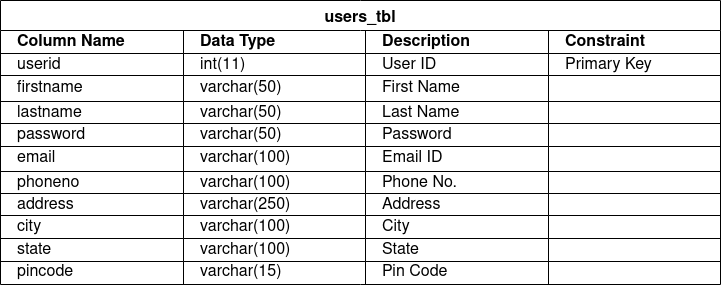

The diagram above was exported from draw.io. Its source (the exported page's mxGraphModel, read from the mxfile embedded in the PNG):
<mxGraphModel dx="1084" dy="667" grid="1" gridSize="10" guides="1" tooltips="1" connect="1" arrows="1" fold="1" page="1" pageScale="1" pageWidth="850" pageHeight="1100" math="0" shadow="0">
  <root>
    <mxCell id="0" />
    <mxCell id="1" parent="0" />
    <mxCell id="Kx4XAyFONfjIXEZwPRjp-43" value="users_tbl" style="shape=table;startSize=30;container=1;collapsible=0;childLayout=tableLayout;strokeColor=default;fontSize=16;fontStyle=1" vertex="1" parent="1">
      <mxGeometry x="40" y="40" width="720" height="284" as="geometry" />
    </mxCell>
    <mxCell id="Kx4XAyFONfjIXEZwPRjp-44" value="" style="shape=tableRow;horizontal=0;startSize=0;swimlaneHead=0;swimlaneBody=0;strokeColor=inherit;top=0;left=0;bottom=0;right=0;collapsible=0;dropTarget=0;fillColor=none;points=[[0,0.5],[1,0.5]];portConstraint=eastwest;fontSize=16;align=left;spacingLeft=15;" vertex="1" parent="Kx4XAyFONfjIXEZwPRjp-43">
      <mxGeometry y="30" width="720" height="23" as="geometry" />
    </mxCell>
    <mxCell id="Kx4XAyFONfjIXEZwPRjp-45" value="&lt;div&gt;Column Name&lt;/div&gt;" style="shape=partialRectangle;html=1;connectable=0;strokeColor=inherit;overflow=hidden;fillColor=none;top=0;left=0;bottom=0;right=0;pointerEvents=1;fontSize=16;labelBackgroundColor=none;whiteSpace=wrap;spacingLeft=15;fontStyle=1;align=left;" vertex="1" parent="Kx4XAyFONfjIXEZwPRjp-44">
      <mxGeometry width="183" height="23" as="geometry">
        <mxRectangle width="183" height="23" as="alternateBounds" />
      </mxGeometry>
    </mxCell>
    <mxCell id="Kx4XAyFONfjIXEZwPRjp-46" value="&lt;div&gt;Data Type&lt;/div&gt;" style="shape=partialRectangle;html=1;whiteSpace=wrap;connectable=0;strokeColor=inherit;overflow=hidden;fillColor=none;top=0;left=0;bottom=0;right=0;pointerEvents=1;fontSize=16;fontStyle=1;align=left;spacingLeft=15;" vertex="1" parent="Kx4XAyFONfjIXEZwPRjp-44">
      <mxGeometry x="183" width="182" height="23" as="geometry">
        <mxRectangle width="182" height="23" as="alternateBounds" />
      </mxGeometry>
    </mxCell>
    <mxCell id="Kx4XAyFONfjIXEZwPRjp-47" value="&lt;b&gt;Description&lt;/b&gt;" style="shape=partialRectangle;html=1;whiteSpace=wrap;connectable=0;strokeColor=inherit;overflow=hidden;fillColor=none;top=0;left=0;bottom=0;right=0;pointerEvents=1;fontSize=16;align=left;spacingLeft=15;" vertex="1" parent="Kx4XAyFONfjIXEZwPRjp-44">
      <mxGeometry x="365" width="183" height="23" as="geometry">
        <mxRectangle width="183" height="23" as="alternateBounds" />
      </mxGeometry>
    </mxCell>
    <mxCell id="Kx4XAyFONfjIXEZwPRjp-56" value="Constraint" style="shape=partialRectangle;html=1;whiteSpace=wrap;connectable=0;strokeColor=inherit;overflow=hidden;fillColor=none;top=0;left=0;bottom=0;right=0;pointerEvents=1;fontSize=16;fontStyle=1;align=left;spacingLeft=15;" vertex="1" parent="Kx4XAyFONfjIXEZwPRjp-44">
      <mxGeometry x="548" width="172" height="23" as="geometry">
        <mxRectangle width="172" height="23" as="alternateBounds" />
      </mxGeometry>
    </mxCell>
    <mxCell id="Kx4XAyFONfjIXEZwPRjp-48" value="" style="shape=tableRow;horizontal=0;startSize=0;swimlaneHead=0;swimlaneBody=0;strokeColor=inherit;top=0;left=0;bottom=0;right=0;collapsible=0;dropTarget=0;fillColor=none;points=[[0,0.5],[1,0.5]];portConstraint=eastwest;fontSize=16;align=left;spacingLeft=15;" vertex="1" parent="Kx4XAyFONfjIXEZwPRjp-43">
      <mxGeometry y="53" width="720" height="22" as="geometry" />
    </mxCell>
    <mxCell id="Kx4XAyFONfjIXEZwPRjp-49" value="userid" style="shape=partialRectangle;html=1;connectable=0;strokeColor=inherit;overflow=hidden;fillColor=none;top=0;left=0;bottom=0;right=0;pointerEvents=1;fontSize=16;align=left;labelBackgroundColor=none;whiteSpace=wrap;spacingLeft=15;" vertex="1" parent="Kx4XAyFONfjIXEZwPRjp-48">
      <mxGeometry width="183" height="22" as="geometry">
        <mxRectangle width="183" height="22" as="alternateBounds" />
      </mxGeometry>
    </mxCell>
    <mxCell id="Kx4XAyFONfjIXEZwPRjp-50" value="int(11)" style="shape=partialRectangle;html=1;whiteSpace=wrap;connectable=0;strokeColor=inherit;overflow=hidden;fillColor=none;top=0;left=0;bottom=0;right=0;pointerEvents=1;fontSize=16;align=left;spacingLeft=15;" vertex="1" parent="Kx4XAyFONfjIXEZwPRjp-48">
      <mxGeometry x="183" width="182" height="22" as="geometry">
        <mxRectangle width="182" height="22" as="alternateBounds" />
      </mxGeometry>
    </mxCell>
    <mxCell id="Kx4XAyFONfjIXEZwPRjp-51" value="User ID" style="shape=partialRectangle;html=1;whiteSpace=wrap;connectable=0;strokeColor=inherit;overflow=hidden;fillColor=none;top=0;left=0;bottom=0;right=0;pointerEvents=1;fontSize=16;align=left;spacingLeft=15;" vertex="1" parent="Kx4XAyFONfjIXEZwPRjp-48">
      <mxGeometry x="365" width="183" height="22" as="geometry">
        <mxRectangle width="183" height="22" as="alternateBounds" />
      </mxGeometry>
    </mxCell>
    <mxCell id="Kx4XAyFONfjIXEZwPRjp-57" value="Primary Key" style="shape=partialRectangle;html=1;whiteSpace=wrap;connectable=0;strokeColor=inherit;overflow=hidden;fillColor=none;top=0;left=0;bottom=0;right=0;pointerEvents=1;fontSize=16;align=left;spacingLeft=15;" vertex="1" parent="Kx4XAyFONfjIXEZwPRjp-48">
      <mxGeometry x="548" width="172" height="22" as="geometry">
        <mxRectangle width="172" height="22" as="alternateBounds" />
      </mxGeometry>
    </mxCell>
    <mxCell id="Kx4XAyFONfjIXEZwPRjp-52" value="" style="shape=tableRow;horizontal=0;startSize=0;swimlaneHead=0;swimlaneBody=0;strokeColor=inherit;top=0;left=0;bottom=0;right=0;collapsible=0;dropTarget=0;fillColor=none;points=[[0,0.5],[1,0.5]];portConstraint=eastwest;fontSize=16;align=left;spacingLeft=15;" vertex="1" parent="Kx4XAyFONfjIXEZwPRjp-43">
      <mxGeometry y="75" width="720" height="26" as="geometry" />
    </mxCell>
    <mxCell id="Kx4XAyFONfjIXEZwPRjp-53" value="firstname" style="shape=partialRectangle;html=1;connectable=0;strokeColor=inherit;overflow=hidden;fillColor=none;top=0;left=0;bottom=0;right=0;pointerEvents=1;fontSize=16;align=left;labelBackgroundColor=none;whiteSpace=wrap;spacingLeft=15;" vertex="1" parent="Kx4XAyFONfjIXEZwPRjp-52">
      <mxGeometry width="183" height="26" as="geometry">
        <mxRectangle width="183" height="26" as="alternateBounds" />
      </mxGeometry>
    </mxCell>
    <mxCell id="Kx4XAyFONfjIXEZwPRjp-54" value="varchar(50)" style="shape=partialRectangle;html=1;whiteSpace=wrap;connectable=0;strokeColor=inherit;overflow=hidden;fillColor=none;top=0;left=0;bottom=0;right=0;pointerEvents=1;fontSize=16;align=left;spacingLeft=15;" vertex="1" parent="Kx4XAyFONfjIXEZwPRjp-52">
      <mxGeometry x="183" width="182" height="26" as="geometry">
        <mxRectangle width="182" height="26" as="alternateBounds" />
      </mxGeometry>
    </mxCell>
    <mxCell id="Kx4XAyFONfjIXEZwPRjp-55" value="First Name" style="shape=partialRectangle;html=1;whiteSpace=wrap;connectable=0;strokeColor=inherit;overflow=hidden;fillColor=none;top=0;left=0;bottom=0;right=0;pointerEvents=1;fontSize=16;align=left;spacingLeft=15;" vertex="1" parent="Kx4XAyFONfjIXEZwPRjp-52">
      <mxGeometry x="365" width="183" height="26" as="geometry">
        <mxRectangle width="183" height="26" as="alternateBounds" />
      </mxGeometry>
    </mxCell>
    <mxCell id="Kx4XAyFONfjIXEZwPRjp-58" value="" style="shape=partialRectangle;html=1;whiteSpace=wrap;connectable=0;strokeColor=inherit;overflow=hidden;fillColor=none;top=0;left=0;bottom=0;right=0;pointerEvents=1;fontSize=16;align=left;spacingLeft=15;" vertex="1" parent="Kx4XAyFONfjIXEZwPRjp-52">
      <mxGeometry x="548" width="172" height="26" as="geometry">
        <mxRectangle width="172" height="26" as="alternateBounds" />
      </mxGeometry>
    </mxCell>
    <mxCell id="Kx4XAyFONfjIXEZwPRjp-62" style="shape=tableRow;horizontal=0;startSize=0;swimlaneHead=0;swimlaneBody=0;strokeColor=inherit;top=0;left=0;bottom=0;right=0;collapsible=0;dropTarget=0;fillColor=none;points=[[0,0.5],[1,0.5]];portConstraint=eastwest;fontSize=16;align=left;spacingLeft=15;" vertex="1" parent="Kx4XAyFONfjIXEZwPRjp-43">
      <mxGeometry y="101" width="720" height="22" as="geometry" />
    </mxCell>
    <mxCell id="Kx4XAyFONfjIXEZwPRjp-63" value="lastname" style="shape=partialRectangle;html=1;connectable=0;strokeColor=inherit;overflow=hidden;fillColor=none;top=0;left=0;bottom=0;right=0;pointerEvents=1;fontSize=16;align=left;labelBackgroundColor=none;whiteSpace=wrap;spacingLeft=15;" vertex="1" parent="Kx4XAyFONfjIXEZwPRjp-62">
      <mxGeometry width="183" height="22" as="geometry">
        <mxRectangle width="183" height="22" as="alternateBounds" />
      </mxGeometry>
    </mxCell>
    <mxCell id="Kx4XAyFONfjIXEZwPRjp-64" value="varchar(50)" style="shape=partialRectangle;html=1;whiteSpace=wrap;connectable=0;strokeColor=inherit;overflow=hidden;fillColor=none;top=0;left=0;bottom=0;right=0;pointerEvents=1;fontSize=16;align=left;spacingLeft=15;" vertex="1" parent="Kx4XAyFONfjIXEZwPRjp-62">
      <mxGeometry x="183" width="182" height="22" as="geometry">
        <mxRectangle width="182" height="22" as="alternateBounds" />
      </mxGeometry>
    </mxCell>
    <mxCell id="Kx4XAyFONfjIXEZwPRjp-65" value="Last Name" style="shape=partialRectangle;html=1;whiteSpace=wrap;connectable=0;strokeColor=inherit;overflow=hidden;fillColor=none;top=0;left=0;bottom=0;right=0;pointerEvents=1;fontSize=16;align=left;spacingLeft=15;" vertex="1" parent="Kx4XAyFONfjIXEZwPRjp-62">
      <mxGeometry x="365" width="183" height="22" as="geometry">
        <mxRectangle width="183" height="22" as="alternateBounds" />
      </mxGeometry>
    </mxCell>
    <mxCell id="Kx4XAyFONfjIXEZwPRjp-66" style="shape=partialRectangle;html=1;whiteSpace=wrap;connectable=0;strokeColor=inherit;overflow=hidden;fillColor=none;top=0;left=0;bottom=0;right=0;pointerEvents=1;fontSize=16;align=left;spacingLeft=15;" vertex="1" parent="Kx4XAyFONfjIXEZwPRjp-62">
      <mxGeometry x="548" width="172" height="22" as="geometry">
        <mxRectangle width="172" height="22" as="alternateBounds" />
      </mxGeometry>
    </mxCell>
    <mxCell id="Kx4XAyFONfjIXEZwPRjp-107" style="shape=tableRow;horizontal=0;startSize=0;swimlaneHead=0;swimlaneBody=0;strokeColor=inherit;top=0;left=0;bottom=0;right=0;collapsible=0;dropTarget=0;fillColor=none;points=[[0,0.5],[1,0.5]];portConstraint=eastwest;fontSize=16;align=left;spacingLeft=15;" vertex="1" parent="Kx4XAyFONfjIXEZwPRjp-43">
      <mxGeometry y="123" width="720" height="23" as="geometry" />
    </mxCell>
    <mxCell id="Kx4XAyFONfjIXEZwPRjp-108" value="password" style="shape=partialRectangle;html=1;connectable=0;strokeColor=inherit;overflow=hidden;fillColor=none;top=0;left=0;bottom=0;right=0;pointerEvents=1;fontSize=16;align=left;labelBackgroundColor=none;whiteSpace=wrap;spacingLeft=15;" vertex="1" parent="Kx4XAyFONfjIXEZwPRjp-107">
      <mxGeometry width="183" height="23" as="geometry">
        <mxRectangle width="183" height="23" as="alternateBounds" />
      </mxGeometry>
    </mxCell>
    <mxCell id="Kx4XAyFONfjIXEZwPRjp-109" value="varchar(50)" style="shape=partialRectangle;html=1;whiteSpace=wrap;connectable=0;strokeColor=inherit;overflow=hidden;fillColor=none;top=0;left=0;bottom=0;right=0;pointerEvents=1;fontSize=16;align=left;spacingLeft=15;" vertex="1" parent="Kx4XAyFONfjIXEZwPRjp-107">
      <mxGeometry x="183" width="182" height="23" as="geometry">
        <mxRectangle width="182" height="23" as="alternateBounds" />
      </mxGeometry>
    </mxCell>
    <mxCell id="Kx4XAyFONfjIXEZwPRjp-110" value="Password" style="shape=partialRectangle;html=1;whiteSpace=wrap;connectable=0;strokeColor=inherit;overflow=hidden;fillColor=none;top=0;left=0;bottom=0;right=0;pointerEvents=1;fontSize=16;align=left;spacingLeft=15;" vertex="1" parent="Kx4XAyFONfjIXEZwPRjp-107">
      <mxGeometry x="365" width="183" height="23" as="geometry">
        <mxRectangle width="183" height="23" as="alternateBounds" />
      </mxGeometry>
    </mxCell>
    <mxCell id="Kx4XAyFONfjIXEZwPRjp-111" style="shape=partialRectangle;html=1;whiteSpace=wrap;connectable=0;strokeColor=inherit;overflow=hidden;fillColor=none;top=0;left=0;bottom=0;right=0;pointerEvents=1;fontSize=16;align=left;spacingLeft=15;" vertex="1" parent="Kx4XAyFONfjIXEZwPRjp-107">
      <mxGeometry x="548" width="172" height="23" as="geometry">
        <mxRectangle width="172" height="23" as="alternateBounds" />
      </mxGeometry>
    </mxCell>
    <mxCell id="Kx4XAyFONfjIXEZwPRjp-112" style="shape=tableRow;horizontal=0;startSize=0;swimlaneHead=0;swimlaneBody=0;strokeColor=inherit;top=0;left=0;bottom=0;right=0;collapsible=0;dropTarget=0;fillColor=none;points=[[0,0.5],[1,0.5]];portConstraint=eastwest;fontSize=16;align=left;spacingLeft=15;" vertex="1" parent="Kx4XAyFONfjIXEZwPRjp-43">
      <mxGeometry y="146" width="720" height="25" as="geometry" />
    </mxCell>
    <mxCell id="Kx4XAyFONfjIXEZwPRjp-113" value="email" style="shape=partialRectangle;html=1;connectable=0;strokeColor=inherit;overflow=hidden;fillColor=none;top=0;left=0;bottom=0;right=0;pointerEvents=1;fontSize=16;align=left;labelBackgroundColor=none;whiteSpace=wrap;spacingLeft=15;" vertex="1" parent="Kx4XAyFONfjIXEZwPRjp-112">
      <mxGeometry width="183" height="25" as="geometry">
        <mxRectangle width="183" height="25" as="alternateBounds" />
      </mxGeometry>
    </mxCell>
    <mxCell id="Kx4XAyFONfjIXEZwPRjp-114" value="varchar(100)" style="shape=partialRectangle;html=1;whiteSpace=wrap;connectable=0;strokeColor=inherit;overflow=hidden;fillColor=none;top=0;left=0;bottom=0;right=0;pointerEvents=1;fontSize=16;align=left;spacingLeft=15;" vertex="1" parent="Kx4XAyFONfjIXEZwPRjp-112">
      <mxGeometry x="183" width="182" height="25" as="geometry">
        <mxRectangle width="182" height="25" as="alternateBounds" />
      </mxGeometry>
    </mxCell>
    <mxCell id="Kx4XAyFONfjIXEZwPRjp-115" value="Email ID" style="shape=partialRectangle;html=1;whiteSpace=wrap;connectable=0;strokeColor=inherit;overflow=hidden;fillColor=none;top=0;left=0;bottom=0;right=0;pointerEvents=1;fontSize=16;align=left;spacingLeft=15;" vertex="1" parent="Kx4XAyFONfjIXEZwPRjp-112">
      <mxGeometry x="365" width="183" height="25" as="geometry">
        <mxRectangle width="183" height="25" as="alternateBounds" />
      </mxGeometry>
    </mxCell>
    <mxCell id="Kx4XAyFONfjIXEZwPRjp-116" style="shape=partialRectangle;html=1;whiteSpace=wrap;connectable=0;strokeColor=inherit;overflow=hidden;fillColor=none;top=0;left=0;bottom=0;right=0;pointerEvents=1;fontSize=16;align=left;spacingLeft=15;" vertex="1" parent="Kx4XAyFONfjIXEZwPRjp-112">
      <mxGeometry x="548" width="172" height="25" as="geometry">
        <mxRectangle width="172" height="25" as="alternateBounds" />
      </mxGeometry>
    </mxCell>
    <mxCell id="Kx4XAyFONfjIXEZwPRjp-117" style="shape=tableRow;horizontal=0;startSize=0;swimlaneHead=0;swimlaneBody=0;strokeColor=inherit;top=0;left=0;bottom=0;right=0;collapsible=0;dropTarget=0;fillColor=none;points=[[0,0.5],[1,0.5]];portConstraint=eastwest;fontSize=16;align=left;spacingLeft=15;" vertex="1" parent="Kx4XAyFONfjIXEZwPRjp-43">
      <mxGeometry y="171" width="720" height="22" as="geometry" />
    </mxCell>
    <mxCell id="Kx4XAyFONfjIXEZwPRjp-118" value="phoneno" style="shape=partialRectangle;html=1;connectable=0;strokeColor=inherit;overflow=hidden;fillColor=none;top=0;left=0;bottom=0;right=0;pointerEvents=1;fontSize=16;align=left;labelBackgroundColor=none;whiteSpace=wrap;spacingLeft=15;" vertex="1" parent="Kx4XAyFONfjIXEZwPRjp-117">
      <mxGeometry width="183" height="22" as="geometry">
        <mxRectangle width="183" height="22" as="alternateBounds" />
      </mxGeometry>
    </mxCell>
    <mxCell id="Kx4XAyFONfjIXEZwPRjp-119" value="varchar(100)" style="shape=partialRectangle;html=1;whiteSpace=wrap;connectable=0;strokeColor=inherit;overflow=hidden;fillColor=none;top=0;left=0;bottom=0;right=0;pointerEvents=1;fontSize=16;align=left;spacingLeft=15;" vertex="1" parent="Kx4XAyFONfjIXEZwPRjp-117">
      <mxGeometry x="183" width="182" height="22" as="geometry">
        <mxRectangle width="182" height="22" as="alternateBounds" />
      </mxGeometry>
    </mxCell>
    <mxCell id="Kx4XAyFONfjIXEZwPRjp-120" value="Phone No." style="shape=partialRectangle;html=1;whiteSpace=wrap;connectable=0;strokeColor=inherit;overflow=hidden;fillColor=none;top=0;left=0;bottom=0;right=0;pointerEvents=1;fontSize=16;align=left;spacingLeft=15;" vertex="1" parent="Kx4XAyFONfjIXEZwPRjp-117">
      <mxGeometry x="365" width="183" height="22" as="geometry">
        <mxRectangle width="183" height="22" as="alternateBounds" />
      </mxGeometry>
    </mxCell>
    <mxCell id="Kx4XAyFONfjIXEZwPRjp-121" style="shape=partialRectangle;html=1;whiteSpace=wrap;connectable=0;strokeColor=inherit;overflow=hidden;fillColor=none;top=0;left=0;bottom=0;right=0;pointerEvents=1;fontSize=16;align=left;spacingLeft=15;" vertex="1" parent="Kx4XAyFONfjIXEZwPRjp-117">
      <mxGeometry x="548" width="172" height="22" as="geometry">
        <mxRectangle width="172" height="22" as="alternateBounds" />
      </mxGeometry>
    </mxCell>
    <mxCell id="Kx4XAyFONfjIXEZwPRjp-122" style="shape=tableRow;horizontal=0;startSize=0;swimlaneHead=0;swimlaneBody=0;strokeColor=inherit;top=0;left=0;bottom=0;right=0;collapsible=0;dropTarget=0;fillColor=none;points=[[0,0.5],[1,0.5]];portConstraint=eastwest;fontSize=16;align=left;spacingLeft=15;" vertex="1" parent="Kx4XAyFONfjIXEZwPRjp-43">
      <mxGeometry y="193" width="720" height="22" as="geometry" />
    </mxCell>
    <mxCell id="Kx4XAyFONfjIXEZwPRjp-123" value="address" style="shape=partialRectangle;html=1;connectable=0;strokeColor=inherit;overflow=hidden;fillColor=none;top=0;left=0;bottom=0;right=0;pointerEvents=1;fontSize=16;align=left;labelBackgroundColor=none;whiteSpace=wrap;spacingLeft=15;" vertex="1" parent="Kx4XAyFONfjIXEZwPRjp-122">
      <mxGeometry width="183" height="22" as="geometry">
        <mxRectangle width="183" height="22" as="alternateBounds" />
      </mxGeometry>
    </mxCell>
    <mxCell id="Kx4XAyFONfjIXEZwPRjp-124" value="varchar(250)" style="shape=partialRectangle;html=1;whiteSpace=wrap;connectable=0;strokeColor=inherit;overflow=hidden;fillColor=none;top=0;left=0;bottom=0;right=0;pointerEvents=1;fontSize=16;align=left;spacingLeft=15;" vertex="1" parent="Kx4XAyFONfjIXEZwPRjp-122">
      <mxGeometry x="183" width="182" height="22" as="geometry">
        <mxRectangle width="182" height="22" as="alternateBounds" />
      </mxGeometry>
    </mxCell>
    <mxCell id="Kx4XAyFONfjIXEZwPRjp-125" value="Address" style="shape=partialRectangle;html=1;whiteSpace=wrap;connectable=0;strokeColor=inherit;overflow=hidden;fillColor=none;top=0;left=0;bottom=0;right=0;pointerEvents=1;fontSize=16;align=left;spacingLeft=15;" vertex="1" parent="Kx4XAyFONfjIXEZwPRjp-122">
      <mxGeometry x="365" width="183" height="22" as="geometry">
        <mxRectangle width="183" height="22" as="alternateBounds" />
      </mxGeometry>
    </mxCell>
    <mxCell id="Kx4XAyFONfjIXEZwPRjp-126" style="shape=partialRectangle;html=1;whiteSpace=wrap;connectable=0;strokeColor=inherit;overflow=hidden;fillColor=none;top=0;left=0;bottom=0;right=0;pointerEvents=1;fontSize=16;align=left;spacingLeft=15;" vertex="1" parent="Kx4XAyFONfjIXEZwPRjp-122">
      <mxGeometry x="548" width="172" height="22" as="geometry">
        <mxRectangle width="172" height="22" as="alternateBounds" />
      </mxGeometry>
    </mxCell>
    <mxCell id="Kx4XAyFONfjIXEZwPRjp-127" style="shape=tableRow;horizontal=0;startSize=0;swimlaneHead=0;swimlaneBody=0;strokeColor=inherit;top=0;left=0;bottom=0;right=0;collapsible=0;dropTarget=0;fillColor=none;points=[[0,0.5],[1,0.5]];portConstraint=eastwest;fontSize=16;align=left;spacingLeft=15;" vertex="1" parent="Kx4XAyFONfjIXEZwPRjp-43">
      <mxGeometry y="215" width="720" height="23" as="geometry" />
    </mxCell>
    <mxCell id="Kx4XAyFONfjIXEZwPRjp-128" value="city" style="shape=partialRectangle;html=1;connectable=0;strokeColor=inherit;overflow=hidden;fillColor=none;top=0;left=0;bottom=0;right=0;pointerEvents=1;fontSize=16;align=left;labelBackgroundColor=none;whiteSpace=wrap;spacingLeft=15;" vertex="1" parent="Kx4XAyFONfjIXEZwPRjp-127">
      <mxGeometry width="183" height="23" as="geometry">
        <mxRectangle width="183" height="23" as="alternateBounds" />
      </mxGeometry>
    </mxCell>
    <mxCell id="Kx4XAyFONfjIXEZwPRjp-129" value="varchar(100)" style="shape=partialRectangle;html=1;whiteSpace=wrap;connectable=0;strokeColor=inherit;overflow=hidden;fillColor=none;top=0;left=0;bottom=0;right=0;pointerEvents=1;fontSize=16;align=left;spacingLeft=15;" vertex="1" parent="Kx4XAyFONfjIXEZwPRjp-127">
      <mxGeometry x="183" width="182" height="23" as="geometry">
        <mxRectangle width="182" height="23" as="alternateBounds" />
      </mxGeometry>
    </mxCell>
    <mxCell id="Kx4XAyFONfjIXEZwPRjp-130" value="City" style="shape=partialRectangle;html=1;whiteSpace=wrap;connectable=0;strokeColor=inherit;overflow=hidden;fillColor=none;top=0;left=0;bottom=0;right=0;pointerEvents=1;fontSize=16;align=left;spacingLeft=15;" vertex="1" parent="Kx4XAyFONfjIXEZwPRjp-127">
      <mxGeometry x="365" width="183" height="23" as="geometry">
        <mxRectangle width="183" height="23" as="alternateBounds" />
      </mxGeometry>
    </mxCell>
    <mxCell id="Kx4XAyFONfjIXEZwPRjp-131" style="shape=partialRectangle;html=1;whiteSpace=wrap;connectable=0;strokeColor=inherit;overflow=hidden;fillColor=none;top=0;left=0;bottom=0;right=0;pointerEvents=1;fontSize=16;align=left;spacingLeft=15;" vertex="1" parent="Kx4XAyFONfjIXEZwPRjp-127">
      <mxGeometry x="548" width="172" height="23" as="geometry">
        <mxRectangle width="172" height="23" as="alternateBounds" />
      </mxGeometry>
    </mxCell>
    <mxCell id="Kx4XAyFONfjIXEZwPRjp-184" style="shape=tableRow;horizontal=0;startSize=0;swimlaneHead=0;swimlaneBody=0;strokeColor=inherit;top=0;left=0;bottom=0;right=0;collapsible=0;dropTarget=0;fillColor=none;points=[[0,0.5],[1,0.5]];portConstraint=eastwest;fontSize=16;align=left;spacingLeft=15;" vertex="1" parent="Kx4XAyFONfjIXEZwPRjp-43">
      <mxGeometry y="238" width="720" height="23" as="geometry" />
    </mxCell>
    <mxCell id="Kx4XAyFONfjIXEZwPRjp-185" value="state" style="shape=partialRectangle;html=1;connectable=0;strokeColor=inherit;overflow=hidden;fillColor=none;top=0;left=0;bottom=0;right=0;pointerEvents=1;fontSize=16;align=left;labelBackgroundColor=none;whiteSpace=wrap;spacingLeft=15;" vertex="1" parent="Kx4XAyFONfjIXEZwPRjp-184">
      <mxGeometry width="183" height="23" as="geometry">
        <mxRectangle width="183" height="23" as="alternateBounds" />
      </mxGeometry>
    </mxCell>
    <mxCell id="Kx4XAyFONfjIXEZwPRjp-186" value="varchar(100)" style="shape=partialRectangle;html=1;whiteSpace=wrap;connectable=0;strokeColor=inherit;overflow=hidden;fillColor=none;top=0;left=0;bottom=0;right=0;pointerEvents=1;fontSize=16;align=left;spacingLeft=15;" vertex="1" parent="Kx4XAyFONfjIXEZwPRjp-184">
      <mxGeometry x="183" width="182" height="23" as="geometry">
        <mxRectangle width="182" height="23" as="alternateBounds" />
      </mxGeometry>
    </mxCell>
    <mxCell id="Kx4XAyFONfjIXEZwPRjp-187" value="State" style="shape=partialRectangle;html=1;whiteSpace=wrap;connectable=0;strokeColor=inherit;overflow=hidden;fillColor=none;top=0;left=0;bottom=0;right=0;pointerEvents=1;fontSize=16;align=left;spacingLeft=15;" vertex="1" parent="Kx4XAyFONfjIXEZwPRjp-184">
      <mxGeometry x="365" width="183" height="23" as="geometry">
        <mxRectangle width="183" height="23" as="alternateBounds" />
      </mxGeometry>
    </mxCell>
    <mxCell id="Kx4XAyFONfjIXEZwPRjp-188" style="shape=partialRectangle;html=1;whiteSpace=wrap;connectable=0;strokeColor=inherit;overflow=hidden;fillColor=none;top=0;left=0;bottom=0;right=0;pointerEvents=1;fontSize=16;align=left;spacingLeft=15;" vertex="1" parent="Kx4XAyFONfjIXEZwPRjp-184">
      <mxGeometry x="548" width="172" height="23" as="geometry">
        <mxRectangle width="172" height="23" as="alternateBounds" />
      </mxGeometry>
    </mxCell>
    <mxCell id="Kx4XAyFONfjIXEZwPRjp-189" style="shape=tableRow;horizontal=0;startSize=0;swimlaneHead=0;swimlaneBody=0;strokeColor=inherit;top=0;left=0;bottom=0;right=0;collapsible=0;dropTarget=0;fillColor=none;points=[[0,0.5],[1,0.5]];portConstraint=eastwest;fontSize=16;align=left;spacingLeft=15;" vertex="1" parent="Kx4XAyFONfjIXEZwPRjp-43">
      <mxGeometry y="261" width="720" height="23" as="geometry" />
    </mxCell>
    <mxCell id="Kx4XAyFONfjIXEZwPRjp-190" value="pincode" style="shape=partialRectangle;html=1;connectable=0;strokeColor=inherit;overflow=hidden;fillColor=none;top=0;left=0;bottom=0;right=0;pointerEvents=1;fontSize=16;align=left;labelBackgroundColor=none;whiteSpace=wrap;spacingLeft=15;" vertex="1" parent="Kx4XAyFONfjIXEZwPRjp-189">
      <mxGeometry width="183" height="23" as="geometry">
        <mxRectangle width="183" height="23" as="alternateBounds" />
      </mxGeometry>
    </mxCell>
    <mxCell id="Kx4XAyFONfjIXEZwPRjp-191" value="varchar(15)" style="shape=partialRectangle;html=1;whiteSpace=wrap;connectable=0;strokeColor=inherit;overflow=hidden;fillColor=none;top=0;left=0;bottom=0;right=0;pointerEvents=1;fontSize=16;align=left;spacingLeft=15;" vertex="1" parent="Kx4XAyFONfjIXEZwPRjp-189">
      <mxGeometry x="183" width="182" height="23" as="geometry">
        <mxRectangle width="182" height="23" as="alternateBounds" />
      </mxGeometry>
    </mxCell>
    <mxCell id="Kx4XAyFONfjIXEZwPRjp-192" value="Pin Code" style="shape=partialRectangle;html=1;whiteSpace=wrap;connectable=0;strokeColor=inherit;overflow=hidden;fillColor=none;top=0;left=0;bottom=0;right=0;pointerEvents=1;fontSize=16;align=left;spacingLeft=15;" vertex="1" parent="Kx4XAyFONfjIXEZwPRjp-189">
      <mxGeometry x="365" width="183" height="23" as="geometry">
        <mxRectangle width="183" height="23" as="alternateBounds" />
      </mxGeometry>
    </mxCell>
    <mxCell id="Kx4XAyFONfjIXEZwPRjp-193" style="shape=partialRectangle;html=1;whiteSpace=wrap;connectable=0;strokeColor=inherit;overflow=hidden;fillColor=none;top=0;left=0;bottom=0;right=0;pointerEvents=1;fontSize=16;align=left;spacingLeft=15;" vertex="1" parent="Kx4XAyFONfjIXEZwPRjp-189">
      <mxGeometry x="548" width="172" height="23" as="geometry">
        <mxRectangle width="172" height="23" as="alternateBounds" />
      </mxGeometry>
    </mxCell>
  </root>
</mxGraphModel>